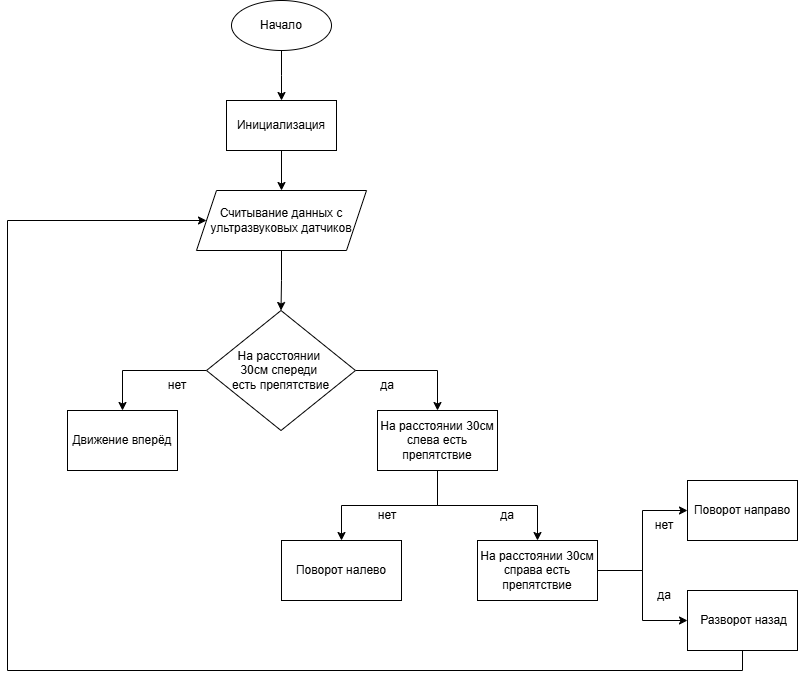

The diagram above was exported from draw.io. Its source (the exported page's mxGraphModel, read from the mxfile embedded in the PNG):
<mxGraphModel dx="1114" dy="579" grid="1" gridSize="10" guides="1" tooltips="1" connect="1" arrows="1" fold="1" page="1" pageScale="1" pageWidth="827" pageHeight="1169" math="0" shadow="0">
  <root>
    <mxCell id="0" />
    <mxCell id="1" parent="0" />
    <mxCell id="X1pl_qfn1B0qXHuMo1bj-4" style="edgeStyle=orthogonalEdgeStyle;rounded=0;orthogonalLoop=1;jettySize=auto;html=1;exitX=0.5;exitY=1;exitDx=0;exitDy=0;entryX=0.5;entryY=0;entryDx=0;entryDy=0;" parent="1" source="X1pl_qfn1B0qXHuMo1bj-1" edge="1">
      <mxGeometry relative="1" as="geometry">
        <mxPoint x="414" y="170" as="targetPoint" />
      </mxGeometry>
    </mxCell>
    <mxCell id="X1pl_qfn1B0qXHuMo1bj-1" value="Начало" style="ellipse;whiteSpace=wrap;html=1;" parent="1" vertex="1">
      <mxGeometry x="364" y="70" width="100" height="50" as="geometry" />
    </mxCell>
    <mxCell id="X1pl_qfn1B0qXHuMo1bj-11" value="да" style="text;html=1;align=center;verticalAlign=middle;whiteSpace=wrap;rounded=0;" parent="1" vertex="1">
      <mxGeometry x="490" y="440" width="60" height="30" as="geometry" />
    </mxCell>
    <mxCell id="X1pl_qfn1B0qXHuMo1bj-12" value="нет" style="text;html=1;align=center;verticalAlign=middle;whiteSpace=wrap;rounded=0;" parent="1" vertex="1">
      <mxGeometry x="280" y="440" width="60" height="30" as="geometry" />
    </mxCell>
    <mxCell id="X1pl_qfn1B0qXHuMo1bj-16" style="edgeStyle=orthogonalEdgeStyle;rounded=0;orthogonalLoop=1;jettySize=auto;html=1;exitX=0.5;exitY=1;exitDx=0;exitDy=0;entryX=0.5;entryY=0;entryDx=0;entryDy=0;" parent="1" source="X1pl_qfn1B0qXHuMo1bj-13" target="X1pl_qfn1B0qXHuMo1bj-15" edge="1">
      <mxGeometry relative="1" as="geometry" />
    </mxCell>
    <mxCell id="X1pl_qfn1B0qXHuMo1bj-13" value="Инициализация" style="rounded=0;whiteSpace=wrap;html=1;" parent="1" vertex="1">
      <mxGeometry x="359" y="170" width="110" height="50" as="geometry" />
    </mxCell>
    <mxCell id="X1pl_qfn1B0qXHuMo1bj-21" style="edgeStyle=orthogonalEdgeStyle;rounded=0;orthogonalLoop=1;jettySize=auto;html=1;exitX=0.5;exitY=1;exitDx=0;exitDy=0;entryX=0.5;entryY=0;entryDx=0;entryDy=0;" parent="1" source="X1pl_qfn1B0qXHuMo1bj-15" target="X1pl_qfn1B0qXHuMo1bj-18" edge="1">
      <mxGeometry relative="1" as="geometry" />
    </mxCell>
    <mxCell id="X1pl_qfn1B0qXHuMo1bj-15" value="Считывание данных с ультразвуковых датчиков" style="shape=parallelogram;perimeter=parallelogramPerimeter;whiteSpace=wrap;html=1;fixedSize=1;" parent="1" vertex="1">
      <mxGeometry x="329" y="260" width="170" height="60" as="geometry" />
    </mxCell>
    <mxCell id="X1pl_qfn1B0qXHuMo1bj-23" style="edgeStyle=orthogonalEdgeStyle;rounded=0;orthogonalLoop=1;jettySize=auto;html=1;exitX=0;exitY=0.5;exitDx=0;exitDy=0;entryX=0.5;entryY=0;entryDx=0;entryDy=0;" parent="1" source="X1pl_qfn1B0qXHuMo1bj-18" target="X1pl_qfn1B0qXHuMo1bj-22" edge="1">
      <mxGeometry relative="1" as="geometry" />
    </mxCell>
    <mxCell id="X1pl_qfn1B0qXHuMo1bj-26" style="edgeStyle=orthogonalEdgeStyle;rounded=0;orthogonalLoop=1;jettySize=auto;html=1;exitX=1;exitY=0.5;exitDx=0;exitDy=0;entryX=0.5;entryY=0;entryDx=0;entryDy=0;" parent="1" source="X1pl_qfn1B0qXHuMo1bj-18" target="X1pl_qfn1B0qXHuMo1bj-24" edge="1">
      <mxGeometry relative="1" as="geometry" />
    </mxCell>
    <mxCell id="X1pl_qfn1B0qXHuMo1bj-18" value="На расстоянии&amp;nbsp;&lt;div&gt;30см спереди&amp;nbsp;&lt;/div&gt;&lt;div&gt;есть препятствие&lt;/div&gt;" style="rhombus;whiteSpace=wrap;html=1;" parent="1" vertex="1">
      <mxGeometry x="339" y="380" width="149" height="120" as="geometry" />
    </mxCell>
    <mxCell id="X1pl_qfn1B0qXHuMo1bj-22" value="Движение вперёд" style="rounded=0;whiteSpace=wrap;html=1;" parent="1" vertex="1">
      <mxGeometry x="200" y="480" width="110" height="60" as="geometry" />
    </mxCell>
    <mxCell id="X1pl_qfn1B0qXHuMo1bj-28" style="edgeStyle=orthogonalEdgeStyle;rounded=0;orthogonalLoop=1;jettySize=auto;html=1;exitX=0.5;exitY=1;exitDx=0;exitDy=0;entryX=0.5;entryY=0;entryDx=0;entryDy=0;" parent="1" source="X1pl_qfn1B0qXHuMo1bj-24" target="X1pl_qfn1B0qXHuMo1bj-27" edge="1">
      <mxGeometry relative="1" as="geometry" />
    </mxCell>
    <mxCell id="X1pl_qfn1B0qXHuMo1bj-30" style="edgeStyle=orthogonalEdgeStyle;rounded=0;orthogonalLoop=1;jettySize=auto;html=1;exitX=0.5;exitY=1;exitDx=0;exitDy=0;" parent="1" source="X1pl_qfn1B0qXHuMo1bj-24" target="X1pl_qfn1B0qXHuMo1bj-25" edge="1">
      <mxGeometry relative="1" as="geometry" />
    </mxCell>
    <mxCell id="X1pl_qfn1B0qXHuMo1bj-24" value="На расстоянии 30см слева есть препятствие" style="rounded=0;whiteSpace=wrap;html=1;" parent="1" vertex="1">
      <mxGeometry x="510" y="480" width="120" height="60" as="geometry" />
    </mxCell>
    <mxCell id="X1pl_qfn1B0qXHuMo1bj-33" style="edgeStyle=orthogonalEdgeStyle;rounded=0;orthogonalLoop=1;jettySize=auto;html=1;exitX=1;exitY=0.5;exitDx=0;exitDy=0;entryX=0;entryY=0.5;entryDx=0;entryDy=0;" parent="1" source="X1pl_qfn1B0qXHuMo1bj-25" target="X1pl_qfn1B0qXHuMo1bj-32" edge="1">
      <mxGeometry relative="1" as="geometry" />
    </mxCell>
    <mxCell id="X1pl_qfn1B0qXHuMo1bj-38" style="edgeStyle=orthogonalEdgeStyle;rounded=0;orthogonalLoop=1;jettySize=auto;html=1;exitX=1;exitY=0.5;exitDx=0;exitDy=0;entryX=0;entryY=0.5;entryDx=0;entryDy=0;" parent="1" source="X1pl_qfn1B0qXHuMo1bj-25" target="X1pl_qfn1B0qXHuMo1bj-35" edge="1">
      <mxGeometry relative="1" as="geometry" />
    </mxCell>
    <mxCell id="X1pl_qfn1B0qXHuMo1bj-25" value="На расстоянии 30см справа есть препятствие" style="rounded=0;whiteSpace=wrap;html=1;" parent="1" vertex="1">
      <mxGeometry x="610" y="610" width="120" height="60" as="geometry" />
    </mxCell>
    <mxCell id="X1pl_qfn1B0qXHuMo1bj-27" value="Поворот налево" style="rounded=0;whiteSpace=wrap;html=1;" parent="1" vertex="1">
      <mxGeometry x="414" y="610" width="120" height="60" as="geometry" />
    </mxCell>
    <mxCell id="X1pl_qfn1B0qXHuMo1bj-29" value="нет" style="text;html=1;align=center;verticalAlign=middle;whiteSpace=wrap;rounded=0;" parent="1" vertex="1">
      <mxGeometry x="490" y="570" width="60" height="30" as="geometry" />
    </mxCell>
    <mxCell id="X1pl_qfn1B0qXHuMo1bj-31" value="да" style="text;html=1;align=center;verticalAlign=middle;whiteSpace=wrap;rounded=0;" parent="1" vertex="1">
      <mxGeometry x="610" y="570" width="60" height="30" as="geometry" />
    </mxCell>
    <mxCell id="X1pl_qfn1B0qXHuMo1bj-40" style="edgeStyle=orthogonalEdgeStyle;rounded=0;orthogonalLoop=1;jettySize=auto;html=1;exitX=0.5;exitY=1;exitDx=0;exitDy=0;entryX=0;entryY=0.5;entryDx=0;entryDy=0;" parent="1" source="X1pl_qfn1B0qXHuMo1bj-32" target="X1pl_qfn1B0qXHuMo1bj-15" edge="1">
      <mxGeometry relative="1" as="geometry">
        <Array as="points">
          <mxPoint x="875" y="740" />
          <mxPoint x="140" y="740" />
          <mxPoint x="140" y="290" />
        </Array>
      </mxGeometry>
    </mxCell>
    <mxCell id="X1pl_qfn1B0qXHuMo1bj-32" value="&amp;nbsp;Разворот назад" style="rounded=0;whiteSpace=wrap;html=1;" parent="1" vertex="1">
      <mxGeometry x="820" y="660" width="110" height="60" as="geometry" />
    </mxCell>
    <mxCell id="X1pl_qfn1B0qXHuMo1bj-34" value="да" style="text;html=1;align=center;verticalAlign=middle;whiteSpace=wrap;rounded=0;" parent="1" vertex="1">
      <mxGeometry x="767" y="650" width="60" height="30" as="geometry" />
    </mxCell>
    <mxCell id="X1pl_qfn1B0qXHuMo1bj-35" value="Поворот направо" style="rounded=0;whiteSpace=wrap;html=1;" parent="1" vertex="1">
      <mxGeometry x="820" y="550" width="110" height="60" as="geometry" />
    </mxCell>
    <mxCell id="X1pl_qfn1B0qXHuMo1bj-39" value="нет" style="text;html=1;align=center;verticalAlign=middle;whiteSpace=wrap;rounded=0;" parent="1" vertex="1">
      <mxGeometry x="767" y="580" width="60" height="30" as="geometry" />
    </mxCell>
  </root>
</mxGraphModel>